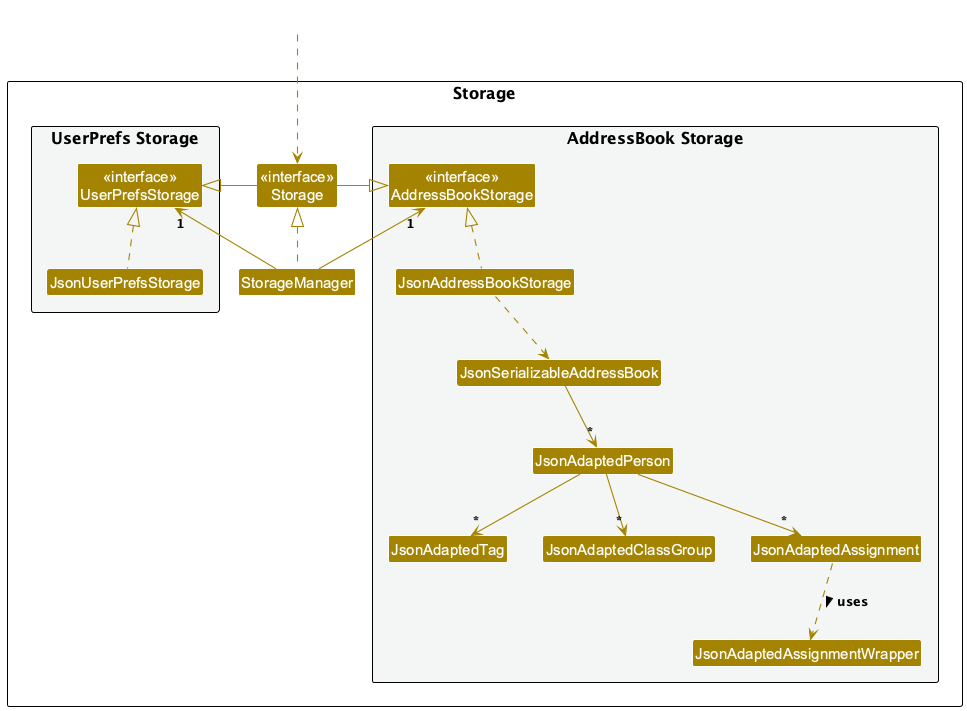

The diagram above was rendered by PlantUML. Its source (embedded in the PNG):
@startuml
!include style.puml
skinparam arrowThickness 1.1
skinparam arrowColor STORAGE_COLOR
skinparam classBackgroundColor STORAGE_COLOR

package Storage as StoragePackage {

package "UserPrefs Storage" #F4F6F6{
Class "<<interface>>\nUserPrefsStorage" as UserPrefsStorage
Class JsonUserPrefsStorage
}

Class "<<interface>>\nStorage" as Storage
Class StorageManager

package "AddressBook Storage" #F4F6F6{
Class "<<interface>>\nAddressBookStorage" as AddressBookStorage
Class JsonAddressBookStorage
Class JsonSerializableAddressBook
Class JsonAdaptedPerson
Class JsonAdaptedTag
Class JsonAdaptedClassGroup
Class JsonAdaptedAssignment
Class JsonAdaptedAssignmentWrapper
}

}

Class HiddenOutside #FFFFFF
HiddenOutside ..> Storage

StorageManager .up.|> Storage
StorageManager -up-> "1" UserPrefsStorage
StorageManager -up-> "1" AddressBookStorage

Storage -left-|> UserPrefsStorage
Storage -right-|> AddressBookStorage

JsonUserPrefsStorage .up.|> UserPrefsStorage
JsonAddressBookStorage .up.|> AddressBookStorage
JsonAddressBookStorage ..> JsonSerializableAddressBook
JsonSerializableAddressBook --> "*" JsonAdaptedPerson
JsonAdaptedPerson --> "*" JsonAdaptedTag
JsonAdaptedPerson --> "*" JsonAdaptedClassGroup
JsonAdaptedPerson --> "*" JsonAdaptedAssignment
JsonAdaptedAssignment ..> JsonAdaptedAssignmentWrapper : uses >

@enduml